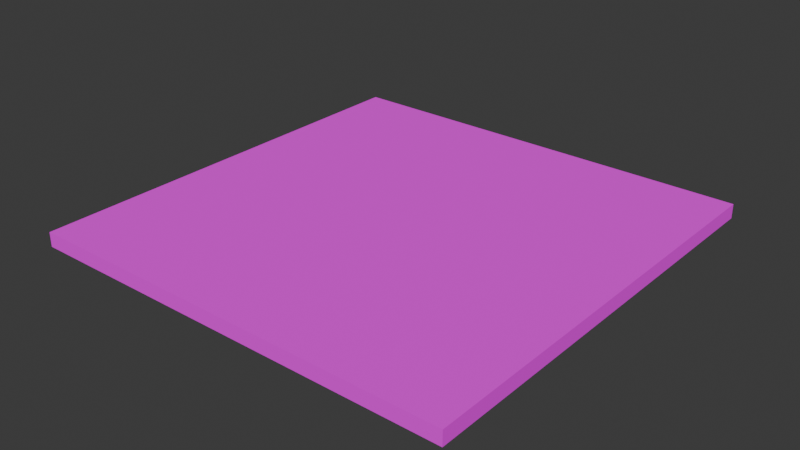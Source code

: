 # Source: Floor_3x3.blend  (saved by Blender 4.4.32; exported with 4.5.12 LTS)
import bpy
from mathutils import Matrix  # noqa: F401  (used for matrix-valued properties, if any)

bpy.ops.wm.read_factory_settings(use_empty=True)
scene = bpy.context.scene
scene.name = 'Scene'

# ---- collections
col_collection = bpy.data.collections.new('Collection'); scene.collection.children.link(col_collection)

# ---- images (referenced by path relative to the original .blend; pixels are not part of the script)
import os
ASSET_DIR = os.environ.get("B2B_ASSET_DIR", "")  # directory of the original .blend (textures are referenced by path, not embedded)
HERE = os.path.dirname(os.path.abspath(__file__))  # packed textures are extracted next to this script under _unpacked/

def load_image(name, relpath, width, height, colorspace="sRGB"):
    """Load a texture the original file referenced (path relative to the .blend, or extracted next to this script)."""
    p = next((c for c in (os.path.join(HERE, relpath), os.path.join(ASSET_DIR, relpath)) if relpath and os.path.exists(c)), "")
    if p:
        img = bpy.data.images.load(p, check_existing=True)
        img.name = name
    else:  # same state as the original file: an image datablock whose file is absent (Cycles renders it pink)
        img = bpy.data.images.new(name, width, height)
        img.source = "FILE"
        img.filepath = "//" + (relpath or name)
    img.colorspace_settings.name = colorspace
    return img
img_concretetiles_png = load_image('ConcreteTiles.png', 'Textures/ConcreteTiles.png', 1024, 1024, 'sRGB')

# ---- materials (node trees are filled in below, after node groups)
mat_material = bpy.data.materials.new('Material')
mat_material.alpha_threshold = 0.0
mat_material.roughness = 0.5
mat_material.line_color = (0.0, 0.0, 0.0, 1.0)

# ---- material node trees
mat_material.use_nodes = True; mat_material.node_tree.nodes.clear()
_N = mat_material.node_tree.nodes; _L = mat_material.node_tree.links
n0 = _N.new('ShaderNodeOutputMaterial'); n0.name = 'Material Output'; n0.location = (300, 300)
n1 = _N.new('ShaderNodeBsdfPrincipled'); n1.name = 'Principled BSDF'; n1.location = (10, 300)
n1.inputs[2].default_value = 1.0
n1.inputs[3].default_value = 1.45
n2 = _N.new('ShaderNodeTexImage'); n2.name = 'Image Texture'; n2.location = (-280, 280)
n2.image = img_concretetiles_png
_L.new(n1.outputs[0], n0.inputs[0])
_L.new(n2.outputs[0], n1.inputs[0])
n0.is_active_output = True

# ---- world
world_world = bpy.data.worlds.new('World'); scene.world = world_world
world_world.use_nodes = True; world_world.node_tree.nodes.clear()
_N = world_world.node_tree.nodes; _L = world_world.node_tree.links
n0 = _N.new('ShaderNodeOutputWorld'); n0.name = 'World Output'; n0.location = (300, 300)
n1 = _N.new('ShaderNodeBackground'); n1.name = 'Background'; n1.location = (10, 300)
n1.inputs[0].default_value = (0.05088, 0.05088, 0.05088, 1.0)
_L.new(n1.outputs[0], n0.inputs[0])
n0.is_active_output = True
world_world.color = (0.05088, 0.05088, 0.05088)
world_world.sun_shadow_jitter_overblur = 0.0

# ---- meshes
me_cube_001 = bpy.data.meshes.new('Cube.001')
me_cube_001.from_pydata([(-1.5, -1.5, 0.0), (-1.5, -1.5, 0.1), (-1.5, 1.5, 0.0), (-1.5, 1.5, 0.1), (1.5, -1.5, 0.0), (1.5, -1.5, 0.1), (1.5, 1.5, 0.0), (1.5, 1.5, 0.1)], [], [(0, 1, 3, 2), (2, 3, 7, 6), (6, 7, 5, 4), (4, 5, 1, 0), (2, 6, 4, 0), (7, 3, 1, 5)])
_uv = me_cube_001.uv_layers.new(name='UVMap')
_uv.uv.foreach_set('vector', [0.03333, 1.0, -9.921e-10, 1.0, 7.451e-08, 5.625e-15, 0.03333, 2.517e-09, 0.03333, 1.0, -9.921e-10, 1.0, 7.451e-08, 5.625e-15, 0.03333, 2.517e-09, 0.03333, 1.0, -9.921e-10, 1.0, 7.451e-08, 5.625e-15, 0.03333, 2.517e-09, 0.03333, 1.0, -9.921e-10, 1.0, 7.451e-08, 5.625e-15, 0.03333, 2.517e-09, 1.0, 7.55e-08, 1.0, 1.0, 3.975e-09, 1.0, 7.947e-08, 6e-15, 1.0, 7.55e-08, 1.0, 1.0, 3.975e-09, 1.0, 7.947e-08, 6e-15])
me_cube_001.materials.append(mat_material)
me_cube_001.update()

# ---- objects
ob_cube = bpy.data.objects.new('Cube', me_cube_001)

# ---- transforms, parenting, visibility, modifiers, constraints
ob_cube.location = (0.0, 0.0, 0.0)

# ---- collection membership
col_collection.objects.link(ob_cube)

# ---- scene / render settings (as saved in the file)
scene.frame_start = 1; scene.frame_end = 250; scene.frame_set(1)
scene.render.engine = 'BLENDER_EEVEE_NEXT'
bpy.context.view_layer.update()

# ---- added for rendering (the .blend has no active camera and no usable light): camera, sun
cam_auto = bpy.data.cameras.new('AutoCamera')
cam_auto.lens = 50.0
cam_auto.sensor_width = 36.0
cam_auto.clip_end = 1000.0
ob_auto_camera = bpy.data.objects.new('AutoCamera', cam_auto)
scene.collection.objects.link(ob_auto_camera)
ob_auto_camera.location = (3.92649, -4.71178, 3.19119)
ob_auto_camera.rotation_euler = (1.09748, -7.21219e-08, 0.694738)
scene.camera = ob_auto_camera
light_auto_sun = bpy.data.lights.new('AutoSun', 'SUN')
light_auto_sun.energy = 3.0
light_auto_sun.angle = 0.0523599
ob_auto_sun = bpy.data.objects.new('AutoSun', light_auto_sun)
scene.collection.objects.link(ob_auto_sun)
ob_auto_sun.rotation_euler = (0.872665, 0.174533, 0.523599)
bpy.context.view_layer.update()
